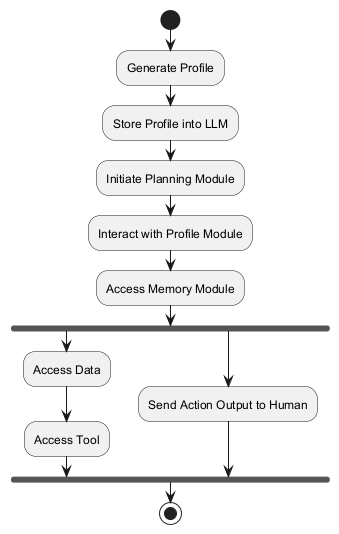

The diagram above was rendered by PlantUML. Its source (embedded in the PNG):
@startuml
start

:Generate Profile;
:Store Profile into LLM;

:Initiate Planning Module;
:Interact with Profile Module;
:Access Memory Module;

fork
  :Access Data;
  :Access Tool;
fork again
  :Send Action Output to Human;
end fork

stop
@enduml